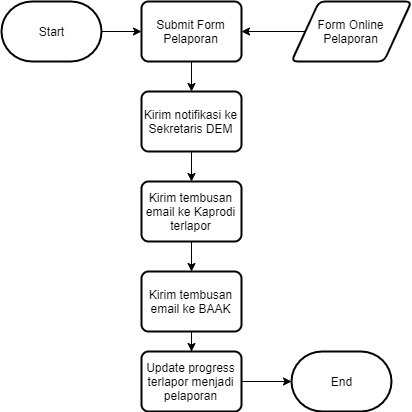

The diagram above was exported from draw.io. Its source (the exported page's mxGraphModel, read from the mxfile embedded in the PNG):
<mxGraphModel dx="1408" dy="769" grid="1" gridSize="10" guides="1" tooltips="1" connect="1" arrows="1" fold="1" page="1" pageScale="1" pageWidth="1169" pageHeight="827" background="#ffffff" math="0" shadow="0">
  <root>
    <mxCell id="0" />
    <mxCell id="1" parent="0" />
    <mxCell id="FMtEj5x-5orn329HIr2T-58" style="edgeStyle=orthogonalEdgeStyle;rounded=0;orthogonalLoop=1;jettySize=auto;html=1;entryX=0;entryY=0.5;entryDx=0;entryDy=0;" parent="1" source="FMtEj5x-5orn329HIr2T-55" target="FMtEj5x-5orn329HIr2T-56" edge="1">
      <mxGeometry relative="1" as="geometry" />
    </mxCell>
    <mxCell id="FMtEj5x-5orn329HIr2T-55" value="Start" style="strokeWidth=2;html=1;shape=mxgraph.flowchart.terminator;whiteSpace=wrap;" parent="1" vertex="1">
      <mxGeometry x="140" y="40" width="100" height="60" as="geometry" />
    </mxCell>
    <mxCell id="FMtEj5x-5orn329HIr2T-68" style="edgeStyle=orthogonalEdgeStyle;rounded=0;orthogonalLoop=1;jettySize=auto;html=1;entryX=0.5;entryY=0;entryDx=0;entryDy=0;" parent="1" source="FMtEj5x-5orn329HIr2T-56" target="FMtEj5x-5orn329HIr2T-61" edge="1">
      <mxGeometry relative="1" as="geometry" />
    </mxCell>
    <mxCell id="FMtEj5x-5orn329HIr2T-56" value="Submit Form Pelaporan" style="rounded=1;whiteSpace=wrap;html=1;absoluteArcSize=1;arcSize=14;strokeWidth=2;" parent="1" vertex="1">
      <mxGeometry x="280" y="40" width="100" height="60" as="geometry" />
    </mxCell>
    <mxCell id="FMtEj5x-5orn329HIr2T-59" style="edgeStyle=orthogonalEdgeStyle;rounded=0;orthogonalLoop=1;jettySize=auto;html=1;entryX=1;entryY=0.5;entryDx=0;entryDy=0;" parent="1" source="FMtEj5x-5orn329HIr2T-57" target="FMtEj5x-5orn329HIr2T-56" edge="1">
      <mxGeometry relative="1" as="geometry" />
    </mxCell>
    <mxCell id="FMtEj5x-5orn329HIr2T-57" value="Form Online Pelaporan" style="shape=parallelogram;html=1;strokeWidth=2;perimeter=parallelogramPerimeter;whiteSpace=wrap;rounded=1;arcSize=12;size=0.23;" parent="1" vertex="1">
      <mxGeometry x="430" y="40" width="120" height="60" as="geometry" />
    </mxCell>
    <mxCell id="FMtEj5x-5orn329HIr2T-69" style="edgeStyle=orthogonalEdgeStyle;rounded=0;orthogonalLoop=1;jettySize=auto;html=1;entryX=0.5;entryY=0;entryDx=0;entryDy=0;" parent="1" source="FMtEj5x-5orn329HIr2T-61" target="FMtEj5x-5orn329HIr2T-62" edge="1">
      <mxGeometry relative="1" as="geometry" />
    </mxCell>
    <mxCell id="FMtEj5x-5orn329HIr2T-61" value="Kirim notifikasi ke Sekretaris DEM" style="rounded=1;whiteSpace=wrap;html=1;absoluteArcSize=1;arcSize=14;strokeWidth=2;" parent="1" vertex="1">
      <mxGeometry x="280" y="130" width="100" height="60" as="geometry" />
    </mxCell>
    <mxCell id="FMtEj5x-5orn329HIr2T-70" style="edgeStyle=orthogonalEdgeStyle;rounded=0;orthogonalLoop=1;jettySize=auto;html=1;" parent="1" source="FMtEj5x-5orn329HIr2T-62" target="FMtEj5x-5orn329HIr2T-63" edge="1">
      <mxGeometry relative="1" as="geometry" />
    </mxCell>
    <mxCell id="FMtEj5x-5orn329HIr2T-62" value="Kirim tembusan email ke Kaprodi terlapor" style="rounded=1;whiteSpace=wrap;html=1;absoluteArcSize=1;arcSize=14;strokeWidth=2;" parent="1" vertex="1">
      <mxGeometry x="280" y="220" width="100" height="60" as="geometry" />
    </mxCell>
    <mxCell id="FMtEj5x-5orn329HIr2T-71" style="edgeStyle=orthogonalEdgeStyle;rounded=0;orthogonalLoop=1;jettySize=auto;html=1;" parent="1" source="FMtEj5x-5orn329HIr2T-63" target="FMtEj5x-5orn329HIr2T-65" edge="1">
      <mxGeometry relative="1" as="geometry" />
    </mxCell>
    <mxCell id="FMtEj5x-5orn329HIr2T-63" value="Kirim tembusan email ke BAAK" style="rounded=1;whiteSpace=wrap;html=1;absoluteArcSize=1;arcSize=14;strokeWidth=2;" parent="1" vertex="1">
      <mxGeometry x="280" y="310" width="100" height="60" as="geometry" />
    </mxCell>
    <mxCell id="FMtEj5x-5orn329HIr2T-72" style="edgeStyle=orthogonalEdgeStyle;rounded=0;orthogonalLoop=1;jettySize=auto;html=1;entryX=0;entryY=0.5;entryDx=0;entryDy=0;entryPerimeter=0;" parent="1" source="FMtEj5x-5orn329HIr2T-65" target="FMtEj5x-5orn329HIr2T-67" edge="1">
      <mxGeometry relative="1" as="geometry" />
    </mxCell>
    <mxCell id="FMtEj5x-5orn329HIr2T-65" value="Update progress terlapor menjadi pelaporan" style="rounded=1;whiteSpace=wrap;html=1;absoluteArcSize=1;arcSize=14;strokeWidth=2;" parent="1" vertex="1">
      <mxGeometry x="280" y="390" width="100" height="60" as="geometry" />
    </mxCell>
    <mxCell id="FMtEj5x-5orn329HIr2T-67" value="End" style="strokeWidth=2;html=1;shape=mxgraph.flowchart.terminator;whiteSpace=wrap;" parent="1" vertex="1">
      <mxGeometry x="430" y="390" width="100" height="60" as="geometry" />
    </mxCell>
  </root>
</mxGraphModel>